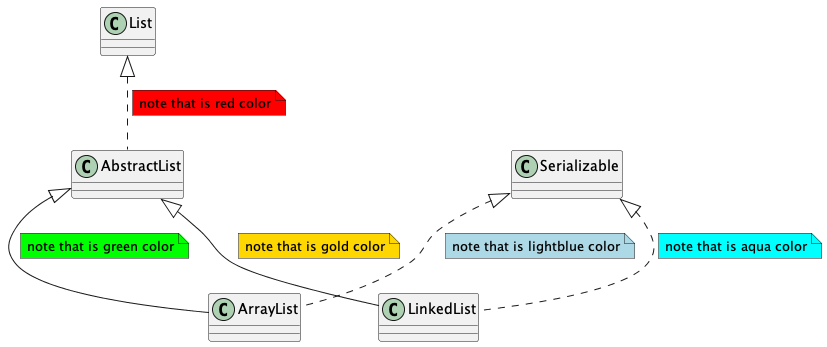

The diagram above was rendered by PlantUML. Its source (embedded in the PNG):
@startuml

class List
class AbstractList
class ArrayList
class LinkedList
class Serializable

List <|.. AbstractList 
note on link #red: note that is red color

AbstractList <|-- ArrayList
note left on link #00FF00 
	note that is green color
end note

AbstractList <|-- LinkedList
note right on link #gold 
	note that is gold color
end note

Serializable <|.. ArrayList
note top on link #lightblue  
	note that is lightblue color
end note

Serializable <|.. LinkedList
note bottom on link #aqua  
	note that is aqua color
end note

@enduml